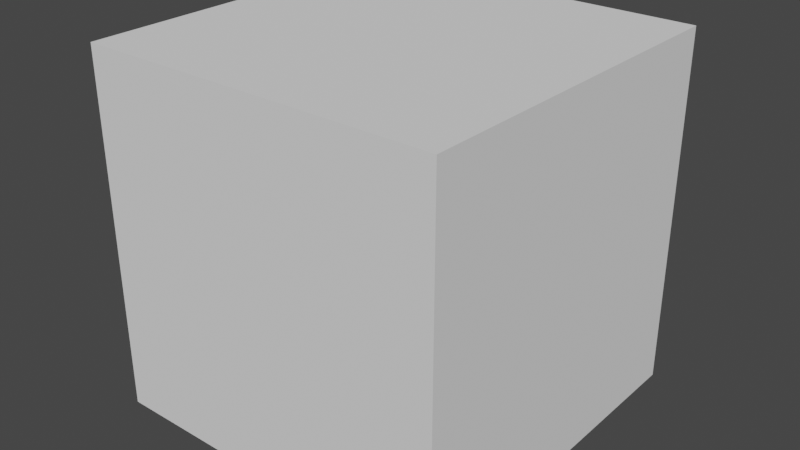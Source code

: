 # Source: head_robot3.blend  (saved by Blender 2.80.75; exported with 4.5.12 LTS)
import bpy
from mathutils import Matrix  # noqa: F401  (used for matrix-valued properties, if any)

bpy.ops.wm.read_factory_settings(use_empty=True)
scene = bpy.context.scene
scene.name = 'Scene'

# ---- collections
col_collection = bpy.data.collections.new('Collection'); scene.collection.children.link(col_collection)

# ---- images (referenced by path relative to the original .blend; pixels are not part of the script)
import os
ASSET_DIR = os.environ.get("B2B_ASSET_DIR", "")  # directory of the original .blend (textures are referenced by path, not embedded)
HERE = os.path.dirname(os.path.abspath(__file__))  # packed textures are extracted next to this script under _unpacked/

def load_image(name, relpath, width, height, colorspace="sRGB"):
    """Load a texture the original file referenced (path relative to the .blend, or extracted next to this script)."""
    p = next((c for c in (os.path.join(HERE, relpath), os.path.join(ASSET_DIR, relpath)) if relpath and os.path.exists(c)), "")
    if p:
        img = bpy.data.images.load(p, check_existing=True)
        img.name = name
    else:  # same state as the original file: an image datablock whose file is absent (Cycles renders it pink)
        img = bpy.data.images.new(name, width, height)
        img.source = "FILE"
        img.filepath = "//" + (relpath or name)
    img.colorspace_settings.name = colorspace
    return img
img_cammo_jpg = load_image('cammo.jpg', 'ROBOT_head_texture.psd', 1024, 1024, 'sRGB')

# ---- materials (node trees are filled in below, after node groups)
mat_material = bpy.data.materials.new('Material')
mat_material.alpha_threshold = 0.0
mat_material.use_transparent_shadow = False
mat_material.line_color = (0.0, 0.0, 0.0, 1.0)
mat_material_003 = bpy.data.materials.new('Material.003')
mat_material_003.use_transparent_shadow = False

# ---- material node trees
mat_material.use_nodes = True; mat_material.node_tree.nodes.clear()
_N = mat_material.node_tree.nodes; _L = mat_material.node_tree.links
n0 = _N.new('ShaderNodeOutputMaterial'); n0.name = 'Material Output'; n0.location = (300, 300)
n1 = _N.new('ShaderNodeBsdfPrincipled'); n1.name = 'Principled BSDF'; n1.location = (10, 300)
n1.distribution = 'GGX'
n1.subsurface_method = 'BURLEY'
n1.inputs[1].default_value = 0.8409
n1.inputs[2].default_value = 0.4
n1.inputs[3].default_value = 1.45
n1.inputs[27].default_value = (0.0, 0.0, 0.0, 1.0)
n1.inputs[28].default_value = 1.0
n2 = _N.new('ShaderNodeTexImage'); n2.name = 'Image Texture'; n2.location = (-409, 285)
n2.image = img_cammo_jpg
_L.new(n1.outputs[0], n0.inputs[0])
_L.new(n2.outputs[0], n1.inputs[0])
n0.is_active_output = True
mat_material_003.use_nodes = True; mat_material_003.node_tree.nodes.clear()
_N = mat_material_003.node_tree.nodes; _L = mat_material_003.node_tree.links
n0 = _N.new('ShaderNodeOutputMaterial'); n0.name = 'Material Output'; n0.location = (300, 300)
n1 = _N.new('ShaderNodeBsdfPrincipled'); n1.name = 'Principled BSDF'; n1.location = (10, 300)
n1.distribution = 'GGX'
n1.subsurface_method = 'BURLEY'
n1.inputs[1].default_value = 0.5
n1.inputs[2].default_value = 0.0
n1.inputs[3].default_value = 1.45
n1.inputs[13].default_value = 1.0
n1.inputs[20].default_value = 0.0
n1.inputs[27].default_value = (0.0, 0.0, 0.0, 1.0)
n1.inputs[28].default_value = 1.0
n2 = _N.new('ShaderNodeTexImage'); n2.name = 'Image Texture'; n2.location = (-405, 325)
n2.image = img_cammo_jpg
_L.new(n1.outputs[0], n0.inputs[0])
_L.new(n2.outputs[0], n1.inputs[0])
n0.is_active_output = True

# ---- world
world_world = bpy.data.worlds.new('World'); scene.world = world_world
world_world.use_nodes = True; world_world.node_tree.nodes.clear()
_N = world_world.node_tree.nodes; _L = world_world.node_tree.links
n0 = _N.new('ShaderNodeOutputWorld'); n0.name = 'World Output'; n0.location = (300, 300)
n1 = _N.new('ShaderNodeBackground'); n1.name = 'Background'; n1.location = (10, 300)
n1.inputs[0].default_value = (0.05088, 0.05088, 0.05088, 1.0)
_L.new(n1.outputs[0], n0.inputs[0])
n0.is_active_output = True
world_world.color = (0.05088, 0.05088, 0.05088)
world_world.use_sun_shadow = False
world_world.sun_shadow_jitter_overblur = 0.0

# ---- meshes
me_plane_002 = bpy.data.meshes.new('Plane.002')
me_plane_002.from_pydata([(-0.4455, -0.3062, -0.4229), (0.4123, -0.2246, 0.2317), (-0.482, -0.1413, 0.2284), (0.3303, -0.1869, 0.3089), (-0.1106, -0.2959, -0.2136), (-0.2304, -0.3055, -0.3877), (-0.2749, -0.1064, 0.284), (-0.1335, -0.1111, 0.2426), (0.09569, -0.1456, 0.3062), (-0.4716, -0.3018, -0.01302), (0.439, -0.2574, 0.0797), (-0.254, -0.2997, 0.0404), (-0.1263, -0.2977, 0.09972), (0.1046, -0.2979, 0.1764), (0.3002, -0.2947, 0.158), (-0.4652, -0.3301, -0.2421), (0.4421, -0.2736, -0.0185), (-0.2438, -0.3282, -0.2307), (-0.1148, -0.3139, -0.1305), (0.1313, -0.2949, -0.08471), (0.2688, -0.2953, -0.07384), (0.303, -0.09588, -0.1885), (0.09569, -0.09908, 0.3062), (0.3303, -0.0604, 0.3089), (-0.2761, -0.03402, 0.2977), (-0.1385, -0.05413, 0.2989), (0.1293, -0.09483, -0.1655), (-0.1087, -0.09577, -0.2352), (0.4123, -0.05502, 0.2317), (-0.2144, -0.1032, -0.4219), (-0.4845, -0.04636, 0.2555), (-0.456, -0.104, -0.4615), (0.4397, -0.05422, 0.06759), (-0.6194, -0.1009, -0.02619), (-0.6116, -0.1119, -0.2551), (0.4412, -0.05608, 0.04561), (0.439, -0.05422, 0.0797), (0.4391, -0.2582, 0.06756), (0.1047, -0.2997, 0.1643), (0.2996, -0.2947, 0.146), (-0.1238, -0.2995, 0.08787), (-0.2509, -0.3013, 0.02875), (-0.4727, -0.3007, -0.0009491), (0.4466, -0.06225, -0.03425), (0.4392, -0.2621, 0.04781), (0.1174, -0.2981, 0.1129), (0.2831, -0.2947, 0.1055), (-0.1223, -0.3227, -0.0696), (-0.2375, -0.3286, -0.2026), (-0.455, -0.3336, -0.2675), (-0.6198, -0.1005, -0.01407), (-0.6113, -0.1123, -0.2673), (-0.1833, -0.2471, -0.2137), (-0.197, -0.2395, 0.01782), (-0.3679, -0.1931, -0.02238), (-0.3768, -0.21, -0.2528), (-0.5157, -0.1009, -0.03555), (-0.5182, -0.1119, -0.2636), (-0.1317, -0.2691, -0.1479), (-0.1355, -0.246, 0.05363), (-0.4642, -0.3312, -0.2541), (-0.458, -0.3041, -0.4398), (-0.2323, -0.3303, -0.2138), (-0.397, -0.3612, -0.3052), (-0.3941, -0.3491, -0.3814), (-0.2526, -0.3327, -0.377), (-0.262, -0.3554, -0.2563), (-0.4611, -0.3177, -0.347), (0.4432, -0.2721, -0.05451), (-0.2243, -0.3168, -0.3071), (-0.114, -0.3103, -0.1473), (0.1253, -0.2949, -0.1198), (0.2965, -0.2959, -0.1512), (0.4485, -0.06245, -0.07275), (-0.5336, -0.1081, -0.3644), (-0.4492, -0.3187, -0.345), (-0.2281, -0.3168, -0.3077), (-0.3819, -0.4018, -0.3459), (-0.2461, -0.36, -0.3168), (0.1235, -0.2949, -0.09513), (0.2767, -0.2952, -0.08303), (0.1082, -0.2982, 0.1231), (0.2924, -0.2947, 0.1149), (0.1077, -0.3637, 0.002732), (0.101, -0.32, 0.01186), (0.1099, -0.3168, -0.0881), (0.1072, -0.3617, -0.05709), (0.144, -0.3604, -0.0494), (0.1318, -0.3183, -0.07918), (0.2631, -0.3173, -0.06303), (0.2542, -0.3616, -0.04554), (0.1264, -0.3213, 0.09663), (0.1365, -0.3625, 0.0676), (0.2589, -0.3615, 0.07288), (0.2718, -0.3167, 0.09427), (-0.1478, -0.341, -0.09135), (-0.1436, -0.3395, -0.1381), (-0.146, -0.3616, -0.1116), (-0.1449, -0.3605, -0.1233), (0.03987, -0.331, -0.02567), (-0.0223, -0.3325, -0.05168), (-0.08506, -0.3351, -0.07123), (-0.08325, -0.3682, -0.09148), (-0.0205, -0.3712, -0.07193), (0.04168, -0.3729, -0.04593), (0.04568, -0.3707, -0.0908), (-0.01701, -0.3692, -0.1111), (-0.08068, -0.3666, -0.1203), (-0.07833, -0.3327, -0.1467), (-0.01444, -0.3297, -0.1399), (0.04837, -0.328, -0.1209), (0.1313, -0.2949, -0.08471), (0.2688, -0.2953, -0.07384), (0.1174, -0.2981, 0.1129), (0.2831, -0.2947, 0.1055), (0.1292, -0.3196, 0.09504), (0.1352, -0.3168, -0.07495), (0.2604, -0.3159, -0.06022), (0.2693, -0.3154, 0.09131), (0.1248, -0.361, -0.05341), (0.1204, -0.3175, -0.08382), (0.1223, -0.3631, 0.02484), (0.114, -0.3206, 0.04351), (-0.2444, -0.329, -0.2315), (-0.2311, -0.3064, -0.3874), (-0.4091, -0.3381, -0.3821), (-0.4118, -0.3493, -0.3055), (-0.4347, -0.3233, -0.3451), (-0.2287, -0.3181, -0.308), (-0.4451, -0.1039, -0.4597), (-0.1309, -0.1115, 0.2434), (-0.1237, -0.2977, 0.1006), (-0.1121, -0.3137, -0.1301), (-0.1359, -0.05464, 0.299), (-0.106, -0.09576, -0.2344), (-0.1212, -0.2995, 0.08873), (-0.1197, -0.3225, -0.06742), (-0.1113, -0.3101, -0.147), (0.4245, -0.2346, 0.1734), (-0.2614, -0.2013, 0.1278), (-0.1265, -0.2016, 0.1279), (0.1009, -0.2296, 0.2306), (0.3217, -0.2703, 0.2219), (-0.4757, -0.2007, 0.08506), (0.4361, -0.05361, 0.118), (-0.5691, -0.06679, 0.07888), (-0.1239, -0.2019, 0.129), (-0.4862, -0.04678, 0.2519), (-0.4819, -0.1425, 0.2255), (-0.1308, -0.1134, 0.241), (0.4128, -0.05499, 0.2294), (0.3301, -0.1886, 0.3071), (0.0958, -0.1473, 0.3046), (-0.1334, -0.113, 0.2403), (-0.2746, -0.1084, 0.2808), (0.4126, -0.2248, 0.2305), (0.3011, -0.296, -0.1669), (0.4443, -0.2706, -0.09052), (-0.108, -0.2959, -0.2128), (0.1274, -0.295, -0.1438), (-0.447, -0.3041, -0.438), (-0.2164, -0.3033, -0.4003), (0.4503, -0.06266, -0.1113), (-0.4759, -0.1994, 0.08832), (-0.5672, -0.06632, 0.08289), (0.4243, -0.2344, 0.1747), (-0.2617, -0.1991, 0.1314), (-0.1267, -0.1996, 0.1305), (0.1008, -0.2277, 0.2323), (0.3219, -0.2684, 0.2239), (0.4356, -0.05364, 0.1206), (-0.1241, -0.1999, 0.1316), (-0.4728, -0.298, 0.001116), (-0.6186, -0.09964, -0.01189), (0.4386, -0.2568, 0.08219), (-0.2541, -0.2972, 0.04247), (-0.1263, -0.2952, 0.1002), (0.1045, -0.2962, 0.1777), (0.3008, -0.2942, 0.1596), (0.439, -0.0542, 0.0805), (-0.1237, -0.2952, 0.1011), (-0.4458, -0.3105, -0.4233), (-0.3885, -0.3788, -0.4236), (-0.3973, -0.403, -0.2674), (-0.4553, -0.338, -0.2679), (-0.3838, -0.3916, -0.3445), (-0.4455, -0.3195, -0.3447), (-0.4369, -0.3156, -0.413), (-0.3869, -0.3666, -0.4125), (-0.3935, -0.387, -0.2757), (-0.4412, -0.3353, -0.2762), (-0.386, -0.3789, -0.3429), (-0.4205, -0.3304, -0.3458), (-0.4218, -0.3241, -0.3989), (-0.3866, -0.357, -0.3982), (-0.3919, -0.3737, -0.2886), (-0.4248, -0.3398, -0.289), (-0.3951, -0.3662, -0.3414), (-0.4088, -0.3419, -0.3473), (0.1043, -0.3418, 0.007294), (0.1086, -0.3392, -0.0726), (0.1379, -0.3393, -0.06429), (0.2586, -0.3395, -0.05429), (0.1315, -0.3419, 0.08212), (0.2654, -0.3391, 0.08358), (-0.1469, -0.3513, -0.1015), (-0.1442, -0.35, -0.1307), (0.04703, -0.3494, -0.1059), (-0.01572, -0.3495, -0.1255), (-0.0795, -0.3496, -0.1335), (0.04078, -0.3519, -0.0358), (-0.0214, -0.3518, -0.06181), (-0.08415, -0.3517, -0.08136), (0.1226, -0.3393, -0.06861), (0.1181, -0.3419, 0.03418), (0.2743, -0.2976, 0.09597), (0.1381, -0.2978, -0.0746), (0.2617, -0.2981, -0.06458), (0.126, -0.3007, 0.1025), (-0.4455, 0.3062, -0.4229), (0.4123, 0.2246, 0.2317), (-0.482, 0.1413, 0.2284), (0.3303, 0.1869, 0.3089), (-0.1106, 0.2959, -0.2136), (-0.2304, 0.3055, -0.3877), (-0.2749, 0.1064, 0.284), (-0.1335, 0.1111, 0.2426), (0.09569, 0.1456, 0.3062), (-0.4716, 0.3018, -0.01302), (0.439, 0.2574, 0.0797), (-0.254, 0.2997, 0.0404), (-0.1263, 0.2977, 0.09972), (0.1046, 0.2979, 0.1764), (0.3002, 0.2947, 0.158), (-0.4652, 0.3301, -0.2421), (0.4421, 0.2736, -0.0185), (-0.2438, 0.3282, -0.2307), (-0.1148, 0.3139, -0.1305), (0.1313, 0.2949, -0.08471), (0.2688, 0.2953, -0.07384), (0.303, 0.09588, -0.1885), (0.09569, 0.09908, 0.3062), (0.3303, 0.0604, 0.3089), (-0.2761, 0.03402, 0.2977), (-0.1385, 0.05413, 0.2989), (0.1293, 0.09483, -0.1655), (-0.1087, 0.09577, -0.2352), (0.4123, 0.05502, 0.2317), (-0.2144, 0.1032, -0.4219), (-0.4845, 0.04636, 0.2555), (-0.456, 0.104, -0.4615), (0.4397, 0.05422, 0.06759), (-0.6194, 0.1009, -0.02619), (-0.6116, 0.1119, -0.2551), (0.4412, 0.05608, 0.04561), (0.439, 0.05422, 0.0797), (0.4391, 0.2582, 0.06756), (0.1047, 0.2997, 0.1643), (0.2996, 0.2947, 0.146), (-0.1238, 0.2995, 0.08787), (-0.2509, 0.3013, 0.02875), (-0.4727, 0.3007, -0.0009491), (0.4466, 0.06225, -0.03425), (0.4392, 0.2621, 0.04781), (0.1174, 0.2981, 0.1129), (0.2831, 0.2947, 0.1055), (-0.1223, 0.3227, -0.0696), (-0.2375, 0.3286, -0.2026), (-0.455, 0.3336, -0.2675), (-0.6198, 0.1005, -0.01407), (-0.6113, 0.1123, -0.2673), (-0.1833, 0.2471, -0.2137), (-0.197, 0.2395, 0.01782), (-0.3679, 0.1931, -0.02238), (-0.3768, 0.21, -0.2528), (-0.5157, 0.1009, -0.03555), (-0.5182, 0.1119, -0.2636), (-0.1317, 0.2691, -0.1479), (-0.1355, 0.246, 0.05363), (-0.4642, 0.3312, -0.2541), (-0.458, 0.3041, -0.4398), (-0.2323, 0.3303, -0.2138), (-0.397, 0.3612, -0.3052), (-0.3941, 0.3491, -0.3814), (-0.2526, 0.3327, -0.377), (-0.262, 0.3554, -0.2563), (-0.4611, 0.3177, -0.347), (0.4432, 0.2721, -0.05451), (-0.2243, 0.3168, -0.3071), (-0.114, 0.3103, -0.1473), (0.1253, 0.2949, -0.1198), (0.2965, 0.2959, -0.1512), (0.4485, 0.06245, -0.07275), (-0.5336, 0.1081, -0.3644), (-0.4492, 0.3187, -0.345), (-0.2281, 0.3168, -0.3077), (-0.3819, 0.4018, -0.3459), (-0.2461, 0.36, -0.3168), (0.1235, 0.2949, -0.09513), (0.2767, 0.2952, -0.08303), (0.1082, 0.2982, 0.1231), (0.2924, 0.2947, 0.1149), (0.1077, 0.3637, 0.002732), (0.101, 0.32, 0.01186), (0.1099, 0.3168, -0.0881), (0.1072, 0.3617, -0.05709), (0.144, 0.3604, -0.0494), (0.1318, 0.3183, -0.07918), (0.2631, 0.3173, -0.06303), (0.2542, 0.3616, -0.04554), (0.1264, 0.3213, 0.09663), (0.1365, 0.3625, 0.0676), (0.2589, 0.3615, 0.07288), (0.2718, 0.3167, 0.09427), (-0.1478, 0.341, -0.09135), (-0.1436, 0.3395, -0.1381), (-0.146, 0.3616, -0.1116), (-0.1449, 0.3605, -0.1233), (0.03987, 0.331, -0.02567), (-0.0223, 0.3325, -0.05168), (-0.08506, 0.3351, -0.07123), (-0.08325, 0.3682, -0.09148), (-0.0205, 0.3712, -0.07193), (0.04168, 0.3729, -0.04593), (0.04568, 0.3707, -0.0908), (-0.01701, 0.3692, -0.1111), (-0.08068, 0.3666, -0.1203), (-0.07833, 0.3327, -0.1467), (-0.01444, 0.3297, -0.1399), (0.04837, 0.328, -0.1209), (0.1313, 0.2949, -0.08471), (0.2688, 0.2953, -0.07384), (0.1174, 0.2981, 0.1129), (0.2831, 0.2947, 0.1055), (0.1292, 0.3196, 0.09504), (0.1352, 0.3168, -0.07495), (0.2604, 0.3159, -0.06022), (0.2693, 0.3154, 0.09131), (0.1248, 0.361, -0.05341), (0.1204, 0.3175, -0.08382), (0.1223, 0.3631, 0.02484), (0.114, 0.3206, 0.04351), (-0.2444, 0.329, -0.2315), (-0.2311, 0.3064, -0.3874), (-0.4091, 0.3381, -0.3821), (-0.4118, 0.3493, -0.3055), (-0.4347, 0.3233, -0.3451), (-0.2287, 0.3181, -0.308), (-0.4451, 0.1039, -0.4597), (-0.1309, 0.1115, 0.2434), (-0.1237, 0.2977, 0.1006), (-0.1121, 0.3137, -0.1301), (-0.1359, 0.05464, 0.299), (-0.106, 0.09576, -0.2344), (-0.1212, 0.2995, 0.08873), (-0.1197, 0.3225, -0.06742), (-0.1113, 0.3101, -0.147), (0.4245, 0.2346, 0.1734), (-0.2614, 0.2013, 0.1278), (-0.1265, 0.2016, 0.1279), (0.1009, 0.2296, 0.2306), (0.3217, 0.2703, 0.2219), (-0.4757, 0.2007, 0.08506), (0.4361, 0.05361, 0.118), (-0.5691, 0.06679, 0.07888), (-0.1239, 0.2019, 0.129), (-0.4862, 0.04678, 0.2519), (-0.4819, 0.1425, 0.2255), (-0.1308, 0.1134, 0.241), (0.4128, 0.05499, 0.2294), (0.3301, 0.1886, 0.3071), (0.0958, 0.1473, 0.3046), (-0.1334, 0.113, 0.2403), (-0.2746, 0.1084, 0.2808), (0.4126, 0.2248, 0.2305), (0.3011, 0.296, -0.1669), (0.4443, 0.2706, -0.09052), (-0.108, 0.2959, -0.2128), (0.1274, 0.295, -0.1438), (-0.447, 0.3041, -0.438), (-0.2164, 0.3033, -0.4003), (0.4503, 0.06266, -0.1113), (-0.4759, 0.1994, 0.08832), (-0.5672, 0.06632, 0.08289), (0.4243, 0.2344, 0.1747), (-0.2617, 0.1991, 0.1314), (-0.1267, 0.1996, 0.1305), (0.1008, 0.2277, 0.2323), (0.3219, 0.2684, 0.2239), (0.4356, 0.05364, 0.1206), (-0.1241, 0.1999, 0.1316), (-0.4728, 0.298, 0.001116), (-0.6186, 0.09964, -0.01189), (0.4386, 0.2568, 0.08219), (-0.2541, 0.2972, 0.04247), (-0.1263, 0.2952, 0.1002), (0.1045, 0.2962, 0.1777), (0.3008, 0.2942, 0.1596), (0.439, 0.0542, 0.0805), (-0.1237, 0.2952, 0.1011), (-0.4458, 0.3105, -0.4233), (-0.3885, 0.3788, -0.4236), (-0.3973, 0.403, -0.2674), (-0.4553, 0.338, -0.2679), (-0.3838, 0.3916, -0.3445), (-0.4455, 0.3195, -0.3447), (-0.4369, 0.3156, -0.413), (-0.3869, 0.3666, -0.4125), (-0.3935, 0.387, -0.2757), (-0.4412, 0.3353, -0.2762), (-0.386, 0.3789, -0.3429), (-0.4205, 0.3304, -0.3458), (-0.4218, 0.3241, -0.3989), (-0.3866, 0.357, -0.3982), (-0.3919, 0.3737, -0.2886), (-0.4248, 0.3398, -0.289), (-0.3951, 0.3662, -0.3414), (-0.4088, 0.3419, -0.3473), (0.1043, 0.3418, 0.007294), (0.1086, 0.3392, -0.0726), (0.1379, 0.3393, -0.06429), (0.2586, 0.3395, -0.05429), (0.1315, 0.3419, 0.08212), (0.2654, 0.3391, 0.08358), (-0.1469, 0.3513, -0.1015), (-0.1442, 0.35, -0.1307), (0.04703, 0.3494, -0.1059), (-0.01572, 0.3495, -0.1255), (-0.0795, 0.3496, -0.1335), (0.04078, 0.3519, -0.0358), (-0.0214, 0.3518, -0.06181), (-0.08415, 0.3517, -0.08136), (0.1226, 0.3393, -0.06861), (0.1181, 0.3419, 0.03418), (0.2743, 0.2976, 0.09597), (0.1381, 0.2978, -0.0746), (0.2617, 0.2981, -0.06458), (0.126, 0.3007, 0.1025)], [(155, 1), (1, 3), (156, 157), (158, 159), (160, 161), (159, 156), (130, 7), (3, 8), (154, 6), (153, 7), (152, 8), (151, 3), (162, 157), (22, 8), (24, 6), (30, 2), (31, 61), (172, 42), (36, 10), (13, 14), (131, 13), (14, 10), (43, 16), (79, 80), (132, 79), (80, 16), (3, 23), (7, 25), (1, 28), (42, 50), (60, 51), (173, 50), (150, 28), (133, 25), (26, 21), (28, 23), (134, 26), (23, 22), (32, 37), (38, 39), (135, 38), (39, 37), (35, 44), (81, 82), (136, 81), (82, 44), (9, 33), (15, 34), (10, 37), (32, 36), (13, 38), (39, 14), (12, 40), (11, 41), (42, 9), (43, 35), (44, 16), (80, 82), (81, 79), (47, 18), (48, 62), (15, 60), (50, 33), (34, 51), (54, 56), (55, 57), (61, 0), (49, 60), (161, 5), (62, 17), (124, 5), (184, 49), (76, 69), (75, 67), (67, 74), (73, 68), (71, 72), (137, 71), (72, 68), (19, 20), (45, 46), (20, 46), (45, 19), (80, 20), (19, 79), (81, 45), (46, 82), (119, 86), (84, 85), (120, 85), (121, 92), (199, 83), (200, 85), (86, 83), (122, 91), (201, 88), (88, 89), (202, 90), (90, 87), (203, 92), (92, 93), (204, 94), (94, 91), (89, 94), (93, 90), (91, 88), (87, 92), (111, 19), (113, 45), (95, 96), (205, 97), (206, 96), (98, 97), (101, 95), (104, 83), (107, 98), (110, 85), (84, 99), (99, 100), (100, 101), (97, 102), (102, 103), (103, 104), (86, 105), (105, 106), (106, 107), (96, 108), (108, 109), (109, 110), (104, 105), (103, 106), (102, 107), (110, 99), (109, 100), (108, 101), (207, 110), (208, 109), (209, 108), (210, 104), (211, 103), (212, 102), (216, 111), (20, 112), (117, 89), (218, 113), (46, 114), (118, 94), (112, 111), (114, 112), (113, 114), (111, 113), (91, 115), (88, 116), (217, 117), (215, 118), (117, 116), (118, 117), (115, 118), (116, 115), (87, 119), (88, 120), (83, 121), (84, 122), (121, 119), (213, 120), (214, 121), (120, 122), (17, 123), (0, 181), (75, 186), (76, 128), (123, 66), (181, 182), (198, 197), (128, 78), (65, 124), (183, 184), (6, 2), (61, 160), (42, 11), (60, 62), (31, 129), (24, 30), (9, 41), (15, 48), (54, 53), (55, 52), (0, 5), (49, 17), (182, 65), (183, 66), (77, 78), (124, 181), (184, 123), (160, 129), (4, 158), (8, 130), (12, 131), (18, 132), (22, 133), (27, 134), (40, 135), (47, 136), (70, 137), (136, 132), (135, 131), (130, 133), (149, 130), (163, 143), (164, 145), (140, 146), (143, 145), (144, 138), (141, 142), (146, 141), (143, 139), (142, 138), (174, 138), (175, 139), (176, 140), (177, 141), (178, 142), (179, 144), (180, 146), (150, 155), (148, 147), (148, 154), (151, 155), (149, 152), (152, 151), (153, 149), (171, 149), (170, 150), (169, 151), (168, 152), (167, 153), (166, 154), (165, 155), (30, 147), (2, 148), (52, 48), (41, 53), (33, 56), (54, 9), (34, 57), (15, 55), (59, 40), (58, 47), (68, 16), (69, 62), (70, 18), (71, 79), (72, 80), (73, 43), (76, 17), (78, 66), (60, 67), (51, 74), (49, 75), (183, 77), (186, 184), (123, 128), (137, 132), (67, 61), (74, 31), (75, 0), (77, 182), (157, 68), (161, 69), (4, 70), (159, 71), (156, 72), (162, 73), (5, 76), (65, 78), (128, 124), (181, 186), (158, 137), (156, 21), (158, 134), (26, 159), (29, 161), (21, 162), (27, 4), (129, 29), (56, 57), (54, 55), (59, 58), (44, 37), (47, 40), (81, 38), (82, 39), (35, 32), (52, 53), (136, 135), (7, 6), (25, 24), (52, 58), (11, 12), (161, 4), (62, 18), (29, 27), (41, 40), (48, 47), (53, 59), (69, 70), (139, 140), (153, 154), (148, 163), (147, 164), (138, 165), (139, 166), (140, 167), (141, 168), (142, 169), (144, 170), (146, 171), (167, 166), (170, 165), (163, 164), (169, 165), (171, 168), (168, 169), (167, 171), (166, 163), (143, 172), (145, 173), (10, 174), (11, 175), (12, 176), (13, 177), (14, 178), (36, 179), (131, 180), (176, 175), (172, 175), (179, 174), (172, 173), (176, 180), (178, 174), (180, 177), (177, 178), (187, 188), (189, 190), (189, 185), (127, 190), (185, 188), (187, 127), (182, 188), (187, 181), (184, 190), (189, 183), (185, 77), (186, 127), (193, 194), (195, 196), (195, 191), (192, 196), (191, 194), (193, 192), (188, 194), (193, 187), (190, 196), (195, 189), (191, 185), (127, 192), (125, 64), (63, 126), (63, 197), (198, 126), (197, 64), (125, 198), (194, 64), (125, 193), (196, 126), (63, 195), (197, 191), (192, 198), (84, 199), (86, 200), (87, 201), (89, 202), (91, 203), (93, 204), (95, 205), (98, 206), (105, 207), (106, 208), (107, 209), (99, 210), (100, 211), (101, 212), (119, 213), (122, 214), (203, 214), (201, 213), (211, 212), (210, 211), (199, 210), (208, 209), (207, 208), (200, 207), (209, 206), (206, 205), (213, 200), (214, 199), (204, 202), (204, 203), (202, 201), (212, 205), (114, 215), (116, 216), (112, 217), (115, 218), (215, 217), (218, 215), (216, 218), (217, 216), (374, 220), (220, 222), (375, 376), (377, 378), (379, 380), (378, 375), (349, 226), (222, 227), (373, 225), (372, 226), (371, 227), (370, 222), (381, 376), (241, 227), (243, 225), (249, 221), (250, 280), (391, 261), (255, 229), (232, 233), (350, 232), (233, 229), (262, 235), (298, 299), (351, 298), (299, 235), (222, 242), (226, 244), (220, 247), (261, 269), (279, 270), (392, 269), (369, 247), (352, 244), (245, 240), (247, 242), (353, 245), (242, 241), (251, 256), (257, 258), (354, 257), (258, 256), (254, 263), (300, 301), (355, 300), (301, 263), (228, 252), (234, 253), (229, 256), (251, 255), (232, 257), (258, 233), (231, 259), (230, 260), (261, 228), (262, 254), (263, 235), (299, 301), (300, 298), (266, 237), (267, 281), (234, 279), (269, 252), (253, 270), (273, 275), (274, 276), (280, 219), (268, 279), (380, 224), (281, 236), (343, 224), (403, 268), (295, 288), (294, 286), (286, 293), (292, 287), (290, 291), (356, 290), (291, 287), (238, 239), (264, 265), (239, 265), (264, 238), (299, 239), (238, 298), (300, 264), (265, 301), (338, 305), (303, 304), (339, 304), (340, 311), (418, 302), (419, 304), (305, 302), (341, 310), (420, 307), (307, 308), (421, 309), (309, 306), (422, 311), (311, 312), (423, 313), (313, 310), (308, 313), (312, 309), (310, 307), (306, 311), (330, 238), (332, 264), (314, 315), (424, 316), (425, 315), (317, 316), (320, 314), (323, 302), (326, 317), (329, 304), (303, 318), (318, 319), (319, 320), (316, 321), (321, 322), (322, 323), (305, 324), (324, 325), (325, 326), (315, 327), (327, 328), (328, 329), (323, 324), (322, 325), (321, 326), (329, 318), (328, 319), (327, 320), (426, 329), (427, 328), (428, 327), (429, 323), (430, 322), (431, 321), (435, 330), (239, 331), (336, 308), (437, 332), (265, 333), (337, 313), (331, 330), (333, 331), (332, 333), (330, 332), (310, 334), (307, 335), (436, 336), (434, 337), (336, 335), (337, 336), (334, 337), (335, 334), (306, 338), (307, 339), (302, 340), (303, 341), (340, 338), (432, 339), (433, 340), (339, 341), (236, 342), (219, 400), (294, 405), (295, 347), (342, 285), (400, 401), (417, 416), (347, 297), (284, 343), (402, 403), (225, 221), (280, 379), (261, 230), (279, 281), (250, 348), (243, 249), (228, 260), (234, 267), (273, 272), (274, 271), (219, 224), (268, 236), (401, 284), (402, 285), (296, 297), (343, 400), (403, 342), (379, 348), (223, 377), (227, 349), (231, 350), (237, 351), (241, 352), (246, 353), (259, 354), (266, 355), (289, 356), (355, 351), (354, 350), (349, 352), (368, 349), (382, 362), (383, 364), (359, 365), (362, 364), (363, 357), (360, 361), (365, 360), (362, 358), (361, 357), (393, 357), (394, 358), (395, 359), (396, 360), (397, 361), (398, 363), (399, 365), (369, 374), (367, 366), (367, 373), (370, 374), (368, 371), (371, 370), (372, 368), (29, 248), (50, 269), (51, 270), (34, 253), (33, 252), (57, 276), (56, 275), (74, 293), (129, 348), (145, 364), (390, 368), (389, 369), (388, 370), (387, 371), (386, 372), (385, 373), (384, 374), (249, 366), (221, 367), (150, 369), (21, 240), (23, 242), (25, 244), (27, 246), (28, 247), (133, 352), (134, 353), (271, 267), (260, 272), (252, 275), (273, 228), (253, 276), (234, 274), (278, 259), (277, 266), (287, 235), (288, 281), (289, 237), (290, 298), (291, 299), (292, 262), (295, 236), (297, 285), (279, 286), (270, 293), (268, 294), (402, 296), (405, 403), (342, 347), (356, 351), (286, 280), (293, 250), (294, 219), (296, 401), (376, 287), (380, 288), (223, 289), (378, 290), (375, 291), (381, 292), (224, 295), (284, 297), (347, 343), (400, 405), (377, 356), (375, 240), (377, 353), (245, 378), (248, 380), (240, 381), (246, 223), (348, 248), (275, 276), (273, 274), (278, 277), (263, 256), (266, 259), (300, 257), (301, 258), (254, 251), (271, 272), (355, 354), (226, 225), (244, 243), (271, 277), (230, 231), (380, 223), (281, 237), (248, 246), (260, 259), (267, 266), (272, 278), (288, 289), (358, 359), (372, 373), (367, 382), (366, 383), (357, 384), (358, 385), (359, 386), (360, 387), (361, 388), (363, 389), (365, 390), (386, 385), (170, 389), (389, 384), (382, 383), (388, 384), (390, 387), (387, 388), (386, 390), (385, 382), (362, 391), (364, 392), (229, 393), (230, 394), (231, 395), (232, 396), (233, 397), (255, 398), (350, 399), (395, 394), (179, 398), (391, 394), (398, 393), (391, 392), (395, 399), (397, 393), (399, 396), (396, 397), (406, 407), (408, 409), (408, 404), (346, 409), (404, 407), (406, 346), (401, 407), (406, 400), (403, 409), (408, 402), (404, 296), (405, 346), (412, 413), (414, 415), (414, 410), (411, 415), (410, 413), (412, 411), (407, 413), (412, 406), (409, 415), (414, 408), (410, 404), (346, 411), (344, 283), (282, 345), (282, 416), (417, 345), (416, 283), (344, 417), (413, 283), (344, 412), (415, 345), (282, 414), (416, 410), (411, 417), (303, 418), (305, 419), (306, 420), (308, 421), (310, 422), (312, 423), (314, 424), (317, 425), (324, 426), (325, 427), (326, 428), (318, 429), (319, 430), (320, 431), (338, 432), (341, 433), (422, 433), (420, 432), (430, 431), (429, 430), (418, 429), (427, 428), (426, 427), (419, 426), (428, 425), (425, 424), (432, 419), (433, 418), (423, 421), (423, 422), (421, 420), (431, 424), (381, 162), (241, 22), (243, 24), (245, 26), (249, 30), (250, 31), (255, 36), (262, 43), (292, 73), (251, 32), (254, 35), (363, 144), (366, 147), (383, 164), (392, 173), (333, 434), (335, 435), (331, 436), (334, 437), (434, 436), (437, 434), (435, 437), (436, 435)], [])
_uv = me_plane_002.uv_layers.new(name='UVMap')
_uv.uv.foreach_set('vector', [])
me_plane_002.materials.append(mat_material)
me_plane_002.materials.append(mat_material_003)
me_plane_002.use_remesh_preserve_volume = False
me_plane_002.use_remesh_preserve_attributes = False
me_plane_002.use_mirror_vertex_groups = False
me_plane_002.update()
me_cube_001 = bpy.data.meshes.new('Cube.001')
me_cube_001.from_pydata([(-0.6363, 0.6349, -0.6363), (-0.6363, 0.6349, 0.6363), (0.6363, 0.6349, -0.6363), (0.6363, 0.6349, 0.6363), (-0.6363, 0.6349, 3.469e-07), (0.6363, 0.6349, 3.469e-07), (8.129e-09, 0.6349, -0.6363), (8.129e-09, 0.6349, 0.6363), (8.129e-09, 0.6349, 3.469e-07), (-0.6363, -0.001346, -0.6363), (-0.6363, -0.001346, 0.6363), (0.6363, -0.001346, -0.6363), (0.6363, -0.001346, 0.6363), (0.6363, -0.001346, 3.469e-07), (-0.6363, -0.001346, 3.469e-07), (8.129e-09, -0.001346, 0.6363), (8.129e-09, -0.001346, -0.6363)], [], [(14, 10, 1, 4), (8, 7, 3, 5), (6, 8, 5, 2), (9, 14, 4, 0), (0, 4, 8, 6), (4, 1, 7, 8), (0, 6, 16, 9), (3, 7, 15, 12), (2, 5, 13, 11), (7, 1, 10, 15), (6, 2, 11, 16), (5, 3, 12, 13)])
_uv = me_cube_001.uv_layers.new(name='UVMap')
_uv.uv.foreach_set('vector', [0.5, 0.125, 0.625, 0.125, 0.625, 0.25, 0.5, 0.25, 0.5, 0.375, 0.625, 0.375, 0.625, 0.5, 0.5, 0.5, 0.375, 0.375, 0.5, 0.375, 0.5, 0.5, 0.375, 0.5, 0.375, 0.125, 0.5, 0.125, 0.5, 0.25, 0.375, 0.25, 0.375, 0.25, 0.5, 0.25, 0.5, 0.375, 0.375, 0.375, 0.5, 0.25, 0.625, 0.25, 0.625, 0.375, 0.5, 0.375, 0.125, 0.5, 0.25, 0.5, 0.25, 0.625, 0.125, 0.625, 0.625, 0.5, 0.75, 0.5, 0.75, 0.625, 0.625, 0.625, 0.375, 0.5, 0.5, 0.5, 0.5, 0.625, 0.375, 0.625, 0.75, 0.5, 0.875, 0.5, 0.875, 0.625, 0.75, 0.625, 0.25, 0.5, 0.375, 0.5, 0.375, 0.625, 0.25, 0.625, 0.5, 0.5, 0.625, 0.5, 0.625, 0.625, 0.5, 0.625])
me_cube_001.use_remesh_preserve_volume = False
me_cube_001.use_remesh_preserve_attributes = False
me_cube_001.use_mirror_vertex_groups = False
me_cube_001.update()

# ---- objects
ob_cabe_a = bpy.data.objects.new('cabeça', me_plane_002)
ob_cube = bpy.data.objects.new('Cube', me_cube_001)

# ---- transforms, parenting, visibility, modifiers, constraints
ob_cabe_a.location = (-0.04602, 0.007872, 6.639)
ob_cabe_a.lineart.crease_threshold = 0.0
ob_cube.location = (-0.04602, 0.007872, 6.639)
ob_cube.lineart.crease_threshold = 0.0
_m = ob_cube.modifiers.new('Mirror', 'MIRROR')
_m.use_axis = (False, True, False)
_m.use_bisect_axis = (False, True, False)

# ---- collection membership
col_collection.objects.link(ob_cabe_a)
col_collection.objects.link(ob_cube)

# ---- scene / render settings (as saved in the file)
scene.frame_start = 1; scene.frame_end = 250; scene.frame_set(2)
scene.render.engine = 'BLENDER_EEVEE_NEXT'
scene.render.fps = 25
scene.cycles.use_denoising = False
scene.cycles.samples = 128
scene.cycles.sampling_pattern = 'TABULATED_SOBOL'
scene.cycles.use_adaptive_sampling = False
scene.cycles.use_light_tree = False
scene.cycles.bake_type = 'UV'
scene.view_settings.view_transform = 'Filmic'
bpy.context.view_layer.update()

# ---- added for rendering (the .blend has no active camera and no usable light): camera, sun
cam_auto = bpy.data.cameras.new('AutoCamera')
cam_auto.lens = 50.0
cam_auto.sensor_width = 36.0
cam_auto.clip_end = 1000.0
ob_auto_camera = bpy.data.objects.new('AutoCamera', cam_auto)
scene.collection.objects.link(ob_auto_camera)
ob_auto_camera.location = (1.99191, -2.43765, 8.26958)
ob_auto_camera.rotation_euler = (1.09748, -7.21219e-08, 0.694738)
scene.camera = ob_auto_camera
light_auto_sun = bpy.data.lights.new('AutoSun', 'SUN')
light_auto_sun.energy = 3.0
light_auto_sun.angle = 0.0523599
ob_auto_sun = bpy.data.objects.new('AutoSun', light_auto_sun)
scene.collection.objects.link(ob_auto_sun)
ob_auto_sun.rotation_euler = (0.872665, 0.174533, 0.523599)
bpy.context.view_layer.update()
